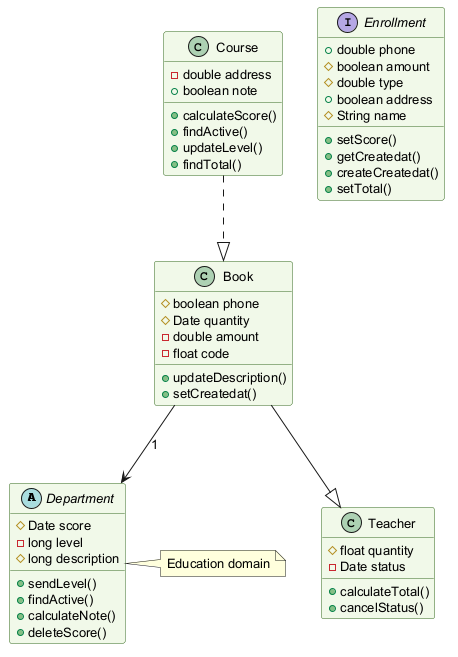

The diagram above was rendered by PlantUML. Its source (embedded in the PNG):
@startuml
skinparam backgroundColor #FFFFFF
skinparam classBackgroundColor #F1F8E9
skinparam classBorderColor #33691E
skinparam defaultFontSize 13
abstract class Department {
  #Date score
  -long level
  #long description
  +sendLevel()
  +findActive()
  +calculateNote()
  +deleteScore()
}
class Teacher {
  #float quantity
  -Date status
  +calculateTotal()
  +cancelStatus()
}
interface Enrollment {
  +double phone
  #boolean amount
  #double type
  +boolean address
  #String name
  +setScore()
  +getCreatedat()
  +createCreatedat()
  +setTotal()
}
class Book {
  #boolean phone
  #Date quantity
  -double amount
  -float code
  +updateDescription()
  +setCreatedat()
}
class Course {
  -double address
  +boolean note
  +calculateScore()
  +findActive()
  +updateLevel()
  +findTotal()
}
Book --> Department : "1"
Course ..|> Book
Book --|> Teacher
note right of Department : Education domain
@enduml